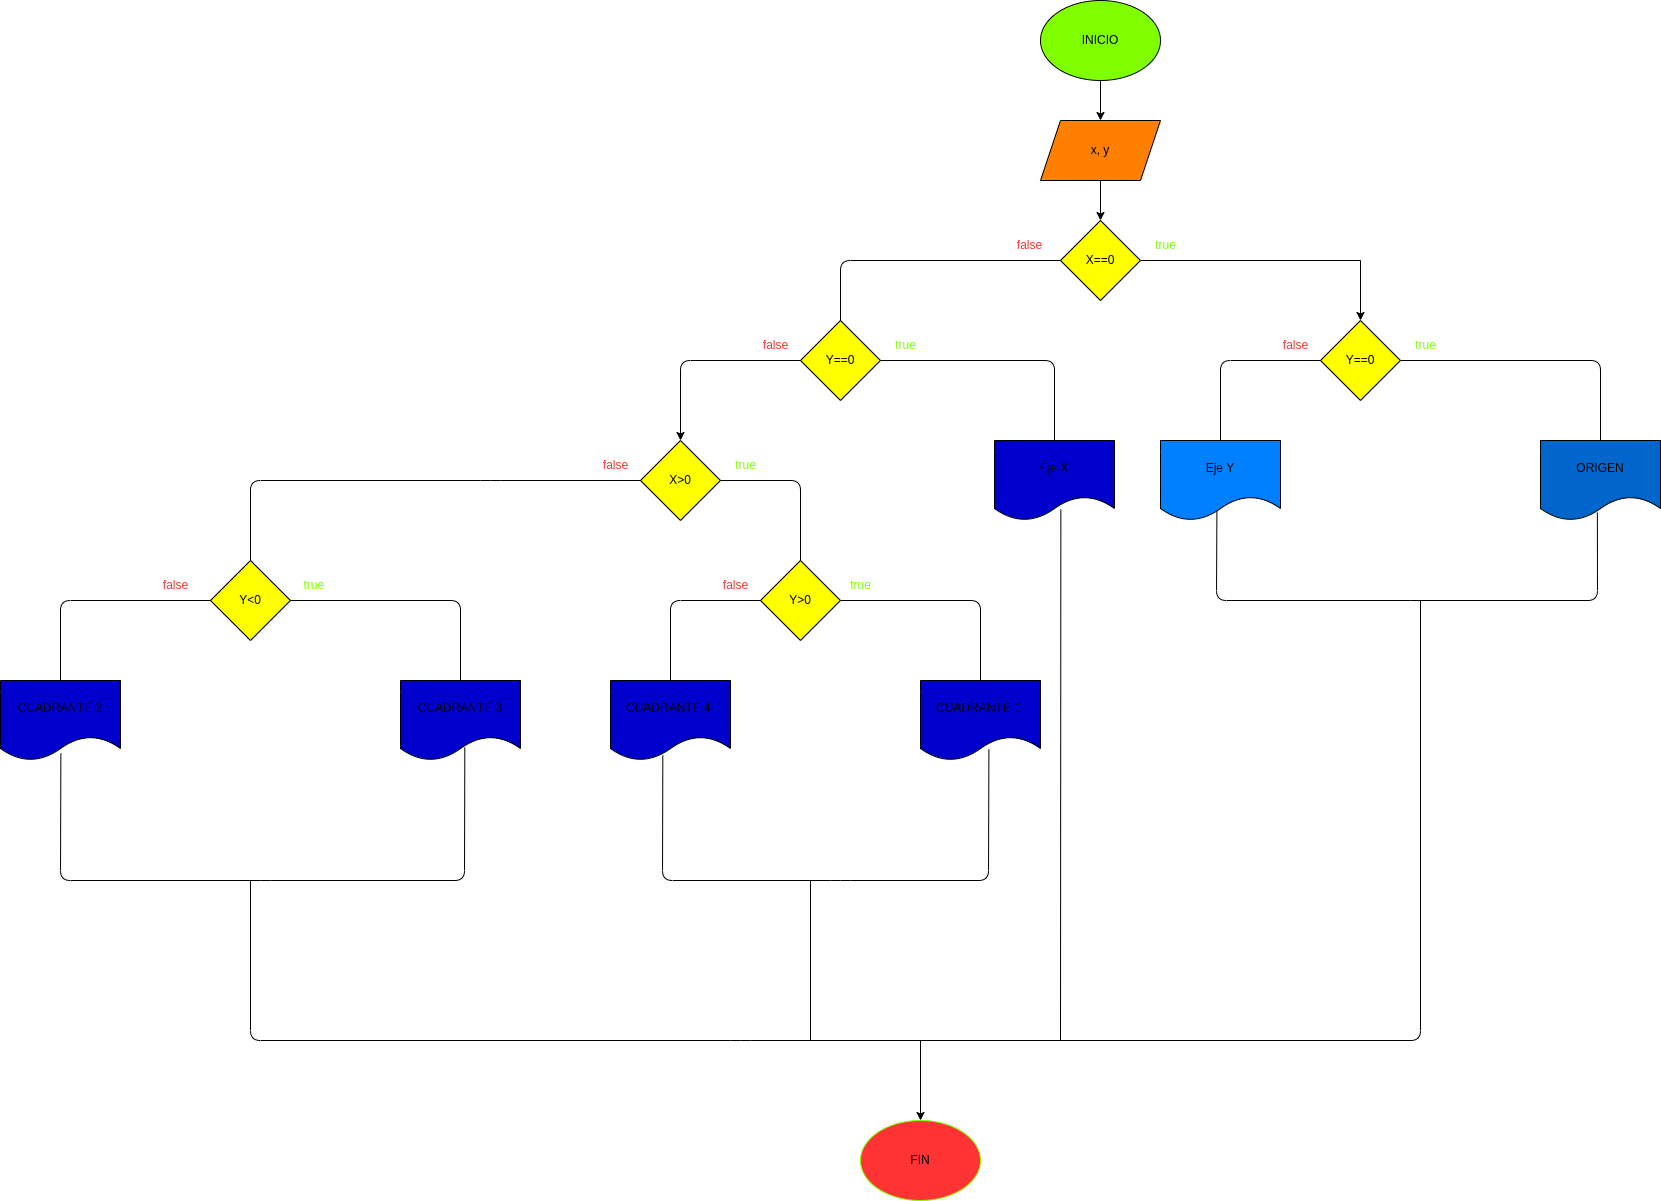

The diagram above was exported from draw.io. Its source (the exported page's mxGraphModel, read from the mxfile embedded in the PNG):
<mxGraphModel dx="1927" dy="626" grid="1" gridSize="10" guides="1" tooltips="1" connect="1" arrows="1" fold="1" page="1" pageScale="1" pageWidth="827" pageHeight="1169" math="0" shadow="0">
  <root>
    <mxCell id="0" />
    <mxCell id="1" parent="0" />
    <mxCell id="5" value="" style="edgeStyle=none;html=1;" parent="1" source="3" target="4" edge="1">
      <mxGeometry relative="1" as="geometry" />
    </mxCell>
    <mxCell id="3" value="INICIO" style="ellipse;whiteSpace=wrap;html=1;fillColor=#80FF00;" parent="1" vertex="1">
      <mxGeometry x="400" width="120" height="80" as="geometry" />
    </mxCell>
    <mxCell id="7" value="" style="edgeStyle=none;html=1;" edge="1" parent="1" source="4" target="6">
      <mxGeometry relative="1" as="geometry" />
    </mxCell>
    <mxCell id="4" value="x, y" style="shape=parallelogram;perimeter=parallelogramPerimeter;whiteSpace=wrap;html=1;fixedSize=1;fillColor=#FF8000;" parent="1" vertex="1">
      <mxGeometry x="400" y="120" width="120" height="60" as="geometry" />
    </mxCell>
    <mxCell id="6" value="&lt;font color=&quot;#000000&quot;&gt;X==0&lt;/font&gt;" style="rhombus;whiteSpace=wrap;html=1;fillColor=#FFFF00;" vertex="1" parent="1">
      <mxGeometry x="420" y="220" width="80" height="80" as="geometry" />
    </mxCell>
    <mxCell id="10" value="Y==0" style="rhombus;whiteSpace=wrap;html=1;fontColor=#000000;fillColor=#FFFF00;" vertex="1" parent="1">
      <mxGeometry x="680" y="320" width="80" height="80" as="geometry" />
    </mxCell>
    <mxCell id="14" value="" style="endArrow=none;html=1;exitX=1;exitY=0.5;exitDx=0;exitDy=0;" edge="1" parent="1" source="6">
      <mxGeometry width="50" height="50" relative="1" as="geometry">
        <mxPoint x="390" y="300" as="sourcePoint" />
        <mxPoint x="720" y="260" as="targetPoint" />
      </mxGeometry>
    </mxCell>
    <mxCell id="15" value="" style="endArrow=classic;html=1;" edge="1" parent="1" target="10">
      <mxGeometry width="50" height="50" relative="1" as="geometry">
        <mxPoint x="720" y="260" as="sourcePoint" />
        <mxPoint x="440" y="250" as="targetPoint" />
      </mxGeometry>
    </mxCell>
    <mxCell id="18" value="ORIGEN" style="shape=document;whiteSpace=wrap;html=1;boundedLbl=1;fontColor=#000000;fillColor=#0066CC;" vertex="1" parent="1">
      <mxGeometry x="900" y="440" width="120" height="80" as="geometry" />
    </mxCell>
    <mxCell id="21" value="Eje Y" style="shape=document;whiteSpace=wrap;html=1;boundedLbl=1;fontColor=#000000;fillColor=#007FFF;" vertex="1" parent="1">
      <mxGeometry x="520" y="440" width="120" height="80" as="geometry" />
    </mxCell>
    <mxCell id="22" value="true" style="text;html=1;align=center;verticalAlign=middle;resizable=0;points=[];autosize=1;strokeColor=none;fontColor=#80FF00;" vertex="1" parent="1">
      <mxGeometry x="505" y="230" width="40" height="30" as="geometry" />
    </mxCell>
    <mxCell id="23" value="&lt;font color=&quot;#000000&quot;&gt;Y==0&lt;/font&gt;" style="rhombus;whiteSpace=wrap;html=1;gradientColor=none;fillColor=#FFFF00;" vertex="1" parent="1">
      <mxGeometry x="160" y="320" width="80" height="80" as="geometry" />
    </mxCell>
    <mxCell id="25" value="Eje X" style="shape=document;whiteSpace=wrap;html=1;boundedLbl=1;fontColor=#000000;fillColor=#0000CC;" vertex="1" parent="1">
      <mxGeometry x="354" y="440" width="120" height="80" as="geometry" />
    </mxCell>
    <mxCell id="28" value="" style="endArrow=classic;html=1;fontColor=#ffffff;exitX=0;exitY=0.5;exitDx=0;exitDy=0;entryX=0.5;entryY=0;entryDx=0;entryDy=0;" edge="1" parent="1" source="23" target="34">
      <mxGeometry width="50" height="50" relative="1" as="geometry">
        <mxPoint x="270" y="360" as="sourcePoint" />
        <mxPoint x="-40" y="440" as="targetPoint" />
        <Array as="points">
          <mxPoint x="40" y="360" />
        </Array>
      </mxGeometry>
    </mxCell>
    <mxCell id="29" value="" style="endArrow=none;html=1;fontColor=#ffffff;exitX=0.47;exitY=0.885;exitDx=0;exitDy=0;exitPerimeter=0;" edge="1" parent="1" source="21">
      <mxGeometry width="50" height="50" relative="1" as="geometry">
        <mxPoint x="600" y="550" as="sourcePoint" />
        <mxPoint x="770" y="600" as="targetPoint" />
        <Array as="points">
          <mxPoint x="576" y="600" />
        </Array>
      </mxGeometry>
    </mxCell>
    <mxCell id="30" value="" style="endArrow=none;html=1;fontColor=#ffffff;entryX=0.474;entryY=0.9;entryDx=0;entryDy=0;entryPerimeter=0;" edge="1" parent="1" target="18">
      <mxGeometry width="50" height="50" relative="1" as="geometry">
        <mxPoint x="770" y="600" as="sourcePoint" />
        <mxPoint x="650" y="500" as="targetPoint" />
        <Array as="points">
          <mxPoint x="957" y="600" />
        </Array>
      </mxGeometry>
    </mxCell>
    <mxCell id="34" value="X&amp;gt;0" style="rhombus;whiteSpace=wrap;html=1;fontColor=#000000;fillColor=#FFFF00;" vertex="1" parent="1">
      <mxGeometry y="440" width="80" height="80" as="geometry" />
    </mxCell>
    <mxCell id="36" value="" style="endArrow=none;html=1;fontColor=#ffffff;entryX=0;entryY=0.5;entryDx=0;entryDy=0;exitX=0.5;exitY=0;exitDx=0;exitDy=0;" edge="1" parent="1" source="23" target="6">
      <mxGeometry width="50" height="50" relative="1" as="geometry">
        <mxPoint x="330" y="480" as="sourcePoint" />
        <mxPoint x="380" y="430" as="targetPoint" />
        <Array as="points">
          <mxPoint x="200" y="260" />
        </Array>
      </mxGeometry>
    </mxCell>
    <mxCell id="37" value="" style="endArrow=none;html=1;fontColor=#ffffff;entryX=0;entryY=0.5;entryDx=0;entryDy=0;exitX=0.5;exitY=0;exitDx=0;exitDy=0;" edge="1" parent="1" source="21" target="10">
      <mxGeometry width="50" height="50" relative="1" as="geometry">
        <mxPoint x="590" y="430" as="sourcePoint" />
        <mxPoint x="380" y="430" as="targetPoint" />
        <Array as="points">
          <mxPoint x="580" y="360" />
        </Array>
      </mxGeometry>
    </mxCell>
    <mxCell id="38" value="" style="endArrow=none;html=1;fontColor=#ffffff;entryX=0.5;entryY=0;entryDx=0;entryDy=0;exitX=1;exitY=0.5;exitDx=0;exitDy=0;" edge="1" parent="1" source="10" target="18">
      <mxGeometry width="50" height="50" relative="1" as="geometry">
        <mxPoint x="330" y="480" as="sourcePoint" />
        <mxPoint x="380" y="430" as="targetPoint" />
        <Array as="points">
          <mxPoint x="960" y="360" />
        </Array>
      </mxGeometry>
    </mxCell>
    <mxCell id="39" value="" style="endArrow=none;html=1;fontColor=#ffffff;exitX=1;exitY=0.5;exitDx=0;exitDy=0;" edge="1" parent="1" source="34">
      <mxGeometry width="50" height="50" relative="1" as="geometry">
        <mxPoint x="250" y="480" as="sourcePoint" />
        <mxPoint x="160" y="560" as="targetPoint" />
        <Array as="points">
          <mxPoint x="160" y="480" />
        </Array>
      </mxGeometry>
    </mxCell>
    <mxCell id="48" value="&lt;font color=&quot;#000000&quot;&gt;Y&amp;gt;0&lt;/font&gt;" style="rhombus;whiteSpace=wrap;html=1;fillColor=#FFFF00;" vertex="1" parent="1">
      <mxGeometry x="120" y="560" width="80" height="80" as="geometry" />
    </mxCell>
    <mxCell id="49" value="CUADRANTE 1&amp;nbsp;" style="shape=document;whiteSpace=wrap;html=1;boundedLbl=1;fontColor=#000000;fillColor=#0000CC;" vertex="1" parent="1">
      <mxGeometry x="280" y="680" width="120" height="80" as="geometry" />
    </mxCell>
    <mxCell id="50" value="CUADRANTE 4&amp;nbsp;" style="shape=document;whiteSpace=wrap;html=1;boundedLbl=1;fontColor=#000000;fillColor=#0000CC;" vertex="1" parent="1">
      <mxGeometry x="-30" y="680" width="120" height="80" as="geometry" />
    </mxCell>
    <mxCell id="51" value="" style="endArrow=none;html=1;fontColor=#ffffff;entryX=0;entryY=0.5;entryDx=0;entryDy=0;exitX=0.5;exitY=0;exitDx=0;exitDy=0;" edge="1" parent="1" source="50" target="48">
      <mxGeometry width="50" height="50" relative="1" as="geometry">
        <mxPoint x="20" y="610" as="sourcePoint" />
        <mxPoint x="70" y="560" as="targetPoint" />
        <Array as="points">
          <mxPoint x="30" y="600" />
        </Array>
      </mxGeometry>
    </mxCell>
    <mxCell id="52" value="" style="endArrow=none;html=1;fontColor=#ffffff;entryX=1;entryY=0.5;entryDx=0;entryDy=0;exitX=0.5;exitY=0;exitDx=0;exitDy=0;" edge="1" parent="1" source="49" target="48">
      <mxGeometry width="50" height="50" relative="1" as="geometry">
        <mxPoint x="20" y="610" as="sourcePoint" />
        <mxPoint x="70" y="560" as="targetPoint" />
        <Array as="points">
          <mxPoint x="340" y="600" />
        </Array>
      </mxGeometry>
    </mxCell>
    <mxCell id="53" value="&lt;font color=&quot;#000000&quot;&gt;Y&amp;lt;0&lt;/font&gt;" style="rhombus;whiteSpace=wrap;html=1;fillColor=#FFFF00;" vertex="1" parent="1">
      <mxGeometry x="-430" y="560" width="80" height="80" as="geometry" />
    </mxCell>
    <mxCell id="54" value="" style="endArrow=none;html=1;fontColor=#ffffff;entryX=0;entryY=0.5;entryDx=0;entryDy=0;exitX=0.5;exitY=0;exitDx=0;exitDy=0;" edge="1" parent="1" source="53" target="34">
      <mxGeometry width="50" height="50" relative="1" as="geometry">
        <mxPoint x="-260" y="550" as="sourcePoint" />
        <mxPoint x="-210" y="500" as="targetPoint" />
        <Array as="points">
          <mxPoint x="-390" y="480" />
          <mxPoint x="-150" y="480" />
        </Array>
      </mxGeometry>
    </mxCell>
    <mxCell id="55" value="" style="endArrow=none;html=1;fontColor=#ffffff;entryX=0.5;entryY=0;entryDx=0;entryDy=0;exitX=1;exitY=0.5;exitDx=0;exitDy=0;" edge="1" parent="1" source="23" target="25">
      <mxGeometry width="50" height="50" relative="1" as="geometry">
        <mxPoint x="430" y="550" as="sourcePoint" />
        <mxPoint x="480" y="500" as="targetPoint" />
        <Array as="points">
          <mxPoint x="414" y="360" />
        </Array>
      </mxGeometry>
    </mxCell>
    <mxCell id="59" value="CUADRANTE 3" style="shape=document;whiteSpace=wrap;html=1;boundedLbl=1;fontColor=#000000;fillColor=#0000CC;" vertex="1" parent="1">
      <mxGeometry x="-240" y="680" width="120" height="80" as="geometry" />
    </mxCell>
    <mxCell id="60" value="" style="endArrow=none;html=1;fontColor=#ffffff;entryX=0.5;entryY=0;entryDx=0;entryDy=0;exitX=1;exitY=0.5;exitDx=0;exitDy=0;" edge="1" parent="1" source="53" target="59">
      <mxGeometry width="50" height="50" relative="1" as="geometry">
        <mxPoint x="-370" y="730" as="sourcePoint" />
        <mxPoint x="-320" y="680" as="targetPoint" />
        <Array as="points">
          <mxPoint x="-180" y="600" />
        </Array>
      </mxGeometry>
    </mxCell>
    <mxCell id="62" value="CUADRANTE 2" style="shape=document;whiteSpace=wrap;html=1;boundedLbl=1;fontColor=#000000;fillColor=#0000CC;" vertex="1" parent="1">
      <mxGeometry x="-640" y="680" width="120" height="80" as="geometry" />
    </mxCell>
    <mxCell id="63" value="" style="endArrow=none;html=1;fontColor=#ffffff;exitX=0.5;exitY=0;exitDx=0;exitDy=0;entryX=0;entryY=0.5;entryDx=0;entryDy=0;" edge="1" parent="1" source="62" target="53">
      <mxGeometry width="50" height="50" relative="1" as="geometry">
        <mxPoint x="-370" y="730" as="sourcePoint" />
        <mxPoint x="-320" y="680" as="targetPoint" />
        <Array as="points">
          <mxPoint x="-580" y="600" />
        </Array>
      </mxGeometry>
    </mxCell>
    <mxCell id="64" value="" style="endArrow=none;html=1;fontColor=#ffffff;exitX=0.503;exitY=0.913;exitDx=0;exitDy=0;exitPerimeter=0;entryX=0.536;entryY=0.838;entryDx=0;entryDy=0;entryPerimeter=0;" edge="1" parent="1" source="62" target="59">
      <mxGeometry width="50" height="50" relative="1" as="geometry">
        <mxPoint x="-160" y="870" as="sourcePoint" />
        <mxPoint x="-110" y="820" as="targetPoint" />
        <Array as="points">
          <mxPoint x="-580" y="880" />
          <mxPoint x="-380" y="880" />
          <mxPoint x="-176" y="880" />
        </Array>
      </mxGeometry>
    </mxCell>
    <mxCell id="65" value="" style="endArrow=none;html=1;fontColor=#ffffff;exitX=0.436;exitY=0.938;exitDx=0;exitDy=0;exitPerimeter=0;entryX=0.57;entryY=0.863;entryDx=0;entryDy=0;entryPerimeter=0;" edge="1" parent="1" source="50" target="49">
      <mxGeometry width="50" height="50" relative="1" as="geometry">
        <mxPoint x="170" y="870" as="sourcePoint" />
        <mxPoint x="220" y="820" as="targetPoint" />
        <Array as="points">
          <mxPoint x="22" y="880" />
          <mxPoint x="200" y="880" />
          <mxPoint x="348" y="880" />
        </Array>
      </mxGeometry>
    </mxCell>
    <mxCell id="66" value="" style="endArrow=none;html=1;fontColor=#ffffff;" edge="1" parent="1">
      <mxGeometry width="50" height="50" relative="1" as="geometry">
        <mxPoint x="-390" y="880" as="sourcePoint" />
        <mxPoint x="780" y="600" as="targetPoint" />
        <Array as="points">
          <mxPoint x="-390" y="1040" />
          <mxPoint x="100" y="1040" />
          <mxPoint x="780" y="1040" />
        </Array>
      </mxGeometry>
    </mxCell>
    <mxCell id="67" value="" style="endArrow=none;html=1;fontColor=#ffffff;entryX=0.553;entryY=0.863;entryDx=0;entryDy=0;entryPerimeter=0;" edge="1" parent="1" target="25">
      <mxGeometry width="50" height="50" relative="1" as="geometry">
        <mxPoint x="420" y="1040" as="sourcePoint" />
        <mxPoint x="400" y="610" as="targetPoint" />
      </mxGeometry>
    </mxCell>
    <mxCell id="68" value="" style="endArrow=none;html=1;fontColor=#ffffff;" edge="1" parent="1">
      <mxGeometry width="50" height="50" relative="1" as="geometry">
        <mxPoint x="170" y="880" as="sourcePoint" />
        <mxPoint x="170" y="1040" as="targetPoint" />
      </mxGeometry>
    </mxCell>
    <mxCell id="69" value="false" style="text;html=1;align=center;verticalAlign=middle;resizable=0;points=[];autosize=1;fontColor=#FF3333;" vertex="1" parent="1">
      <mxGeometry x="363.5" y="230" width="50" height="30" as="geometry" />
    </mxCell>
    <mxCell id="70" value="false" style="text;html=1;align=center;verticalAlign=middle;resizable=0;points=[];autosize=1;strokeColor=none;fillColor=none;fontColor=#FF3333;" vertex="1" parent="1">
      <mxGeometry x="630" y="330" width="50" height="30" as="geometry" />
    </mxCell>
    <mxCell id="71" value="&lt;font color=&quot;#80ff00&quot;&gt;true&lt;/font&gt;" style="text;html=1;align=center;verticalAlign=middle;resizable=0;points=[];autosize=1;strokeColor=none;fillColor=none;fontColor=#FF3333;" vertex="1" parent="1">
      <mxGeometry x="765" y="330" width="40" height="30" as="geometry" />
    </mxCell>
    <mxCell id="72" value="true" style="text;html=1;align=center;verticalAlign=middle;resizable=0;points=[];autosize=1;strokeColor=none;fillColor=none;fontColor=#80FF00;" vertex="1" parent="1">
      <mxGeometry x="245" y="330" width="40" height="30" as="geometry" />
    </mxCell>
    <mxCell id="73" value="true" style="text;html=1;align=center;verticalAlign=middle;resizable=0;points=[];autosize=1;strokeColor=none;fillColor=none;fontColor=#80FF00;" vertex="1" parent="1">
      <mxGeometry x="85" y="450" width="40" height="30" as="geometry" />
    </mxCell>
    <mxCell id="74" value="true" style="text;html=1;align=center;verticalAlign=middle;resizable=0;points=[];autosize=1;strokeColor=none;fillColor=none;fontColor=#80FF00;" vertex="1" parent="1">
      <mxGeometry x="200" y="570" width="40" height="30" as="geometry" />
    </mxCell>
    <mxCell id="75" value="true&amp;nbsp;" style="text;html=1;align=center;verticalAlign=middle;resizable=0;points=[];autosize=1;strokeColor=none;fillColor=none;fontColor=#80FF00;" vertex="1" parent="1">
      <mxGeometry x="-350" y="570" width="50" height="30" as="geometry" />
    </mxCell>
    <mxCell id="77" value="&lt;font color=&quot;#ff3333&quot;&gt;false&lt;/font&gt;" style="text;html=1;align=center;verticalAlign=middle;resizable=0;points=[];autosize=1;strokeColor=none;fillColor=none;fontColor=#80FF00;" vertex="1" parent="1">
      <mxGeometry x="-490" y="570" width="50" height="30" as="geometry" />
    </mxCell>
    <mxCell id="79" value="false" style="text;html=1;align=center;verticalAlign=middle;resizable=0;points=[];autosize=1;strokeColor=none;fillColor=none;fontColor=#FF3333;" vertex="1" parent="1">
      <mxGeometry x="-50" y="450" width="50" height="30" as="geometry" />
    </mxCell>
    <mxCell id="80" value="false" style="text;html=1;align=center;verticalAlign=middle;resizable=0;points=[];autosize=1;strokeColor=none;fillColor=none;fontColor=#FF3333;" vertex="1" parent="1">
      <mxGeometry x="70" y="570" width="50" height="30" as="geometry" />
    </mxCell>
    <mxCell id="81" value="false" style="text;html=1;align=center;verticalAlign=middle;resizable=0;points=[];autosize=1;strokeColor=none;fillColor=none;fontColor=#FF3333;" vertex="1" parent="1">
      <mxGeometry x="110" y="330" width="50" height="30" as="geometry" />
    </mxCell>
    <mxCell id="82" value="" style="endArrow=classic;html=1;fontColor=#000000;" edge="1" parent="1">
      <mxGeometry width="50" height="50" relative="1" as="geometry">
        <mxPoint x="280" y="1040" as="sourcePoint" />
        <mxPoint x="280" y="1120" as="targetPoint" />
      </mxGeometry>
    </mxCell>
    <mxCell id="83" value="FIN" style="ellipse;whiteSpace=wrap;html=1;strokeColor=#80FF00;fontColor=#000000;fillColor=#FF3333;gradientColor=none;labelBorderColor=none;" vertex="1" parent="1">
      <mxGeometry x="220" y="1120" width="120" height="80" as="geometry" />
    </mxCell>
  </root>
</mxGraphModel>